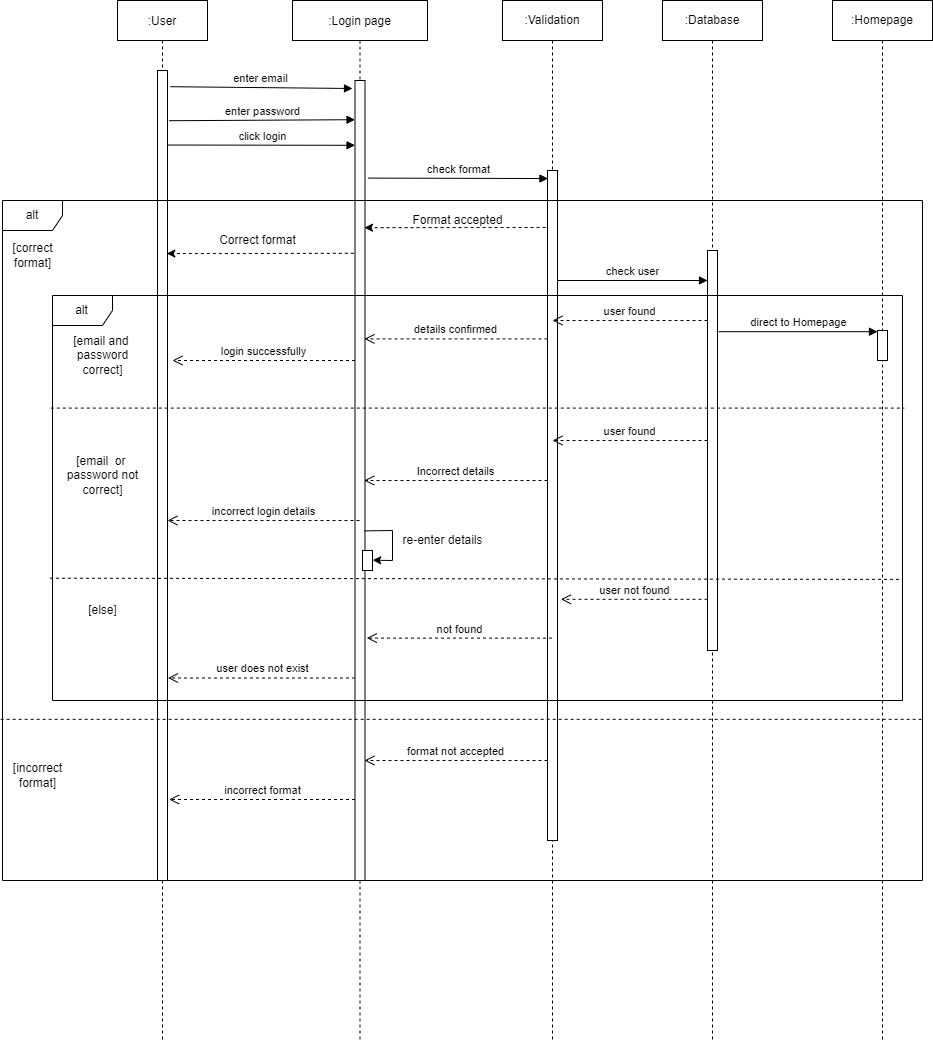

The diagram above was exported from draw.io. Its source (the exported page's mxGraphModel, read from the mxfile embedded in the PNG):
<mxGraphModel dx="1871" dy="567" grid="1" gridSize="10" guides="1" tooltips="1" connect="1" arrows="1" fold="1" page="1" pageScale="1" pageWidth="850" pageHeight="1100" math="0" shadow="0">
  <root>
    <mxCell id="0" />
    <mxCell id="1" parent="0" />
    <mxCell id="3nuBFxr9cyL0pnOWT2aG-1" value=":User" style="shape=umlLifeline;perimeter=lifelinePerimeter;container=1;collapsible=0;recursiveResize=0;rounded=0;shadow=0;strokeWidth=1;" parent="1" vertex="1">
      <mxGeometry x="115" y="80" width="90" height="1040" as="geometry" />
    </mxCell>
    <mxCell id="FoudWY0UYIeMtLkn93zb-27" value="" style="html=1;points=[];perimeter=orthogonalPerimeter;" parent="3nuBFxr9cyL0pnOWT2aG-1" vertex="1">
      <mxGeometry x="40" y="70" width="10" height="810" as="geometry" />
    </mxCell>
    <mxCell id="3nuBFxr9cyL0pnOWT2aG-5" value=":Login page" style="shape=umlLifeline;perimeter=lifelinePerimeter;container=1;collapsible=0;recursiveResize=0;rounded=0;shadow=0;strokeWidth=1;" parent="1" vertex="1">
      <mxGeometry x="290" y="80" width="135" height="1040" as="geometry" />
    </mxCell>
    <mxCell id="FoudWY0UYIeMtLkn93zb-28" value="" style="html=1;points=[];perimeter=orthogonalPerimeter;" parent="3nuBFxr9cyL0pnOWT2aG-5" vertex="1">
      <mxGeometry x="62.5" y="80" width="10" height="800" as="geometry" />
    </mxCell>
    <mxCell id="WZs9-Ane6nQcxcV0YwvM-1" value="" style="html=1;points=[];perimeter=orthogonalPerimeter;" parent="3nuBFxr9cyL0pnOWT2aG-5" vertex="1">
      <mxGeometry x="70" y="550" width="10" height="20" as="geometry" />
    </mxCell>
    <mxCell id="WZs9-Ane6nQcxcV0YwvM-2" value="" style="endArrow=classic;html=1;rounded=0;entryX=1.019;entryY=0.486;entryDx=0;entryDy=0;entryPerimeter=0;exitX=0.931;exitY=0.563;exitDx=0;exitDy=0;exitPerimeter=0;" parent="3nuBFxr9cyL0pnOWT2aG-5" source="FoudWY0UYIeMtLkn93zb-28" target="WZs9-Ane6nQcxcV0YwvM-1" edge="1">
      <mxGeometry width="50" height="50" relative="1" as="geometry">
        <mxPoint x="100" y="570" as="sourcePoint" />
        <mxPoint x="150" y="520" as="targetPoint" />
        <Array as="points">
          <mxPoint x="100" y="530" />
          <mxPoint x="100" y="560" />
        </Array>
      </mxGeometry>
    </mxCell>
    <mxCell id="3nuBFxr9cyL0pnOWT2aG-8" value="enter email" style="verticalAlign=bottom;endArrow=block;shadow=0;strokeWidth=1;exitX=1.282;exitY=0.02;exitDx=0;exitDy=0;exitPerimeter=0;" parent="1" source="FoudWY0UYIeMtLkn93zb-27" edge="1">
      <mxGeometry relative="1" as="geometry">
        <mxPoint x="220" y="160" as="sourcePoint" />
        <mxPoint x="350" y="168" as="targetPoint" />
      </mxGeometry>
    </mxCell>
    <mxCell id="A7PZe1eMqj5-ycQtQaF9-1" value=":Database" style="shape=umlLifeline;perimeter=lifelinePerimeter;whiteSpace=wrap;html=1;container=1;collapsible=0;recursiveResize=0;outlineConnect=0;" parent="1" vertex="1">
      <mxGeometry x="660" y="80" width="100" height="1040" as="geometry" />
    </mxCell>
    <mxCell id="FoudWY0UYIeMtLkn93zb-29" value="" style="html=1;points=[];perimeter=orthogonalPerimeter;" parent="A7PZe1eMqj5-ycQtQaF9-1" vertex="1">
      <mxGeometry x="45" y="250" width="10" height="400" as="geometry" />
    </mxCell>
    <mxCell id="A7PZe1eMqj5-ycQtQaF9-2" value=":Homepage" style="shape=umlLifeline;perimeter=lifelinePerimeter;whiteSpace=wrap;html=1;container=1;collapsible=0;recursiveResize=0;outlineConnect=0;" parent="1" vertex="1">
      <mxGeometry x="830" y="80" width="100" height="1040" as="geometry" />
    </mxCell>
    <mxCell id="FoudWY0UYIeMtLkn93zb-33" value="" style="html=1;points=[];perimeter=orthogonalPerimeter;" parent="A7PZe1eMqj5-ycQtQaF9-2" vertex="1">
      <mxGeometry x="45" y="330" width="10" height="30" as="geometry" />
    </mxCell>
    <mxCell id="A7PZe1eMqj5-ycQtQaF9-3" value=":Validation" style="shape=umlLifeline;perimeter=lifelinePerimeter;whiteSpace=wrap;html=1;container=1;collapsible=0;recursiveResize=0;outlineConnect=0;" parent="1" vertex="1">
      <mxGeometry x="500" y="80" width="100" height="1040" as="geometry" />
    </mxCell>
    <mxCell id="FoudWY0UYIeMtLkn93zb-31" value="" style="html=1;points=[];perimeter=orthogonalPerimeter;" parent="A7PZe1eMqj5-ycQtQaF9-3" vertex="1">
      <mxGeometry x="45" y="170" width="10" height="670" as="geometry" />
    </mxCell>
    <mxCell id="A7PZe1eMqj5-ycQtQaF9-4" value="check format" style="html=1;verticalAlign=bottom;endArrow=block;rounded=0;exitX=1.297;exitY=0.122;exitDx=0;exitDy=0;exitPerimeter=0;entryX=0.047;entryY=0.012;entryDx=0;entryDy=0;entryPerimeter=0;" parent="1" source="FoudWY0UYIeMtLkn93zb-28" target="FoudWY0UYIeMtLkn93zb-31" edge="1">
      <mxGeometry width="80" relative="1" as="geometry">
        <mxPoint x="380" y="250" as="sourcePoint" />
        <mxPoint x="530" y="250" as="targetPoint" />
      </mxGeometry>
    </mxCell>
    <mxCell id="A7PZe1eMqj5-ycQtQaF9-14" value="enter password" style="html=1;verticalAlign=bottom;endArrow=block;rounded=0;entryX=0.003;entryY=0.049;entryDx=0;entryDy=0;entryPerimeter=0;exitX=1.165;exitY=0.062;exitDx=0;exitDy=0;exitPerimeter=0;" parent="1" source="FoudWY0UYIeMtLkn93zb-27" target="FoudWY0UYIeMtLkn93zb-28" edge="1">
      <mxGeometry width="80" relative="1" as="geometry">
        <mxPoint x="170" y="199" as="sourcePoint" />
        <mxPoint x="359.5" y="186.88" as="targetPoint" />
      </mxGeometry>
    </mxCell>
    <mxCell id="A7PZe1eMqj5-ycQtQaF9-15" value="click login" style="html=1;verticalAlign=bottom;endArrow=block;rounded=0;entryX=0.003;entryY=0.081;entryDx=0;entryDy=0;entryPerimeter=0;exitX=1.047;exitY=0.092;exitDx=0;exitDy=0;exitPerimeter=0;" parent="1" source="FoudWY0UYIeMtLkn93zb-27" target="FoudWY0UYIeMtLkn93zb-28" edge="1">
      <mxGeometry width="80" relative="1" as="geometry">
        <mxPoint x="170" y="225" as="sourcePoint" />
        <mxPoint x="357.5" y="212.92000000000007" as="targetPoint" />
      </mxGeometry>
    </mxCell>
    <mxCell id="FoudWY0UYIeMtLkn93zb-2" value="[correct&lt;br&gt;format]" style="text;html=1;align=center;verticalAlign=middle;resizable=0;points=[];autosize=1;strokeColor=none;fillColor=none;" parent="1" vertex="1">
      <mxGeometry y="320" width="60" height="30" as="geometry" />
    </mxCell>
    <mxCell id="FoudWY0UYIeMtLkn93zb-3" value="[incorrect&lt;br&gt;format]" style="text;html=1;align=center;verticalAlign=middle;resizable=0;points=[];autosize=1;strokeColor=none;fillColor=none;" parent="1" vertex="1">
      <mxGeometry x="5" y="840" width="60" height="30" as="geometry" />
    </mxCell>
    <mxCell id="FoudWY0UYIeMtLkn93zb-4" value="" style="html=1;labelBackgroundColor=#ffffff;startArrow=none;startFill=0;startSize=6;endArrow=classic;endFill=1;endSize=6;jettySize=auto;orthogonalLoop=1;strokeWidth=1;dashed=1;fontSize=14;rounded=0;" parent="1" edge="1">
      <mxGeometry width="60" height="60" relative="1" as="geometry">
        <mxPoint x="470" y="290" as="sourcePoint" />
        <mxPoint x="470" y="290" as="targetPoint" />
      </mxGeometry>
    </mxCell>
    <mxCell id="FoudWY0UYIeMtLkn93zb-5" value="" style="html=1;labelBackgroundColor=#ffffff;startArrow=none;startFill=0;startSize=6;endArrow=classic;endFill=1;endSize=6;jettySize=auto;orthogonalLoop=1;strokeWidth=1;dashed=1;fontSize=14;rounded=0;entryX=0.944;entryY=0.184;entryDx=0;entryDy=0;entryPerimeter=0;exitX=-0.188;exitY=0.085;exitDx=0;exitDy=0;exitPerimeter=0;" parent="1" source="FoudWY0UYIeMtLkn93zb-31" target="FoudWY0UYIeMtLkn93zb-28" edge="1">
      <mxGeometry width="60" height="60" relative="1" as="geometry">
        <mxPoint x="530" y="298" as="sourcePoint" />
        <mxPoint x="370" y="298" as="targetPoint" />
      </mxGeometry>
    </mxCell>
    <mxCell id="FoudWY0UYIeMtLkn93zb-6" value="Format accepted" style="text;html=1;align=center;verticalAlign=middle;resizable=0;points=[];autosize=1;strokeColor=none;fillColor=none;" parent="1" vertex="1">
      <mxGeometry x="400" y="290" width="110" height="20" as="geometry" />
    </mxCell>
    <mxCell id="FoudWY0UYIeMtLkn93zb-11" value="" style="html=1;labelBackgroundColor=#ffffff;startArrow=none;startFill=0;startSize=6;endArrow=classic;endFill=1;endSize=6;jettySize=auto;orthogonalLoop=1;strokeWidth=1;dashed=1;fontSize=14;rounded=0;entryX=0.929;entryY=0.226;entryDx=0;entryDy=0;entryPerimeter=0;exitX=-0.115;exitY=0.216;exitDx=0;exitDy=0;exitPerimeter=0;" parent="1" source="FoudWY0UYIeMtLkn93zb-28" target="FoudWY0UYIeMtLkn93zb-27" edge="1">
      <mxGeometry width="60" height="60" relative="1" as="geometry">
        <mxPoint x="340" y="320" as="sourcePoint" />
        <mxPoint x="180" y="320" as="targetPoint" />
      </mxGeometry>
    </mxCell>
    <mxCell id="FoudWY0UYIeMtLkn93zb-12" value="Correct format" style="text;html=1;align=center;verticalAlign=middle;resizable=0;points=[];autosize=1;strokeColor=none;fillColor=none;" parent="1" vertex="1">
      <mxGeometry x="210" y="310" width="90" height="20" as="geometry" />
    </mxCell>
    <mxCell id="FoudWY0UYIeMtLkn93zb-18" value="alt" style="shape=umlFrame;whiteSpace=wrap;html=1;" parent="1" vertex="1">
      <mxGeometry x="50" y="375" width="850" height="405" as="geometry" />
    </mxCell>
    <mxCell id="A7PZe1eMqj5-ycQtQaF9-12" value="alt" style="shape=umlFrame;whiteSpace=wrap;html=1;" parent="1" vertex="1">
      <mxGeometry y="280" width="920" height="680" as="geometry" />
    </mxCell>
    <mxCell id="FoudWY0UYIeMtLkn93zb-1" value="" style="endArrow=none;dashed=1;html=1;rounded=0;entryX=1;entryY=0.763;entryDx=0;entryDy=0;entryPerimeter=0;exitX=-0.002;exitY=0.763;exitDx=0;exitDy=0;exitPerimeter=0;" parent="1" source="A7PZe1eMqj5-ycQtQaF9-12" target="A7PZe1eMqj5-ycQtQaF9-12" edge="1">
      <mxGeometry width="50" height="50" relative="1" as="geometry">
        <mxPoint x="-1080" y="760" as="sourcePoint" />
        <mxPoint x="470" y="390" as="targetPoint" />
      </mxGeometry>
    </mxCell>
    <mxCell id="FoudWY0UYIeMtLkn93zb-34" value="" style="endArrow=none;dashed=1;html=1;rounded=0;exitX=-0.002;exitY=0.278;exitDx=0;exitDy=0;exitPerimeter=0;entryX=1.002;entryY=0.278;entryDx=0;entryDy=0;entryPerimeter=0;" parent="1" source="FoudWY0UYIeMtLkn93zb-18" target="FoudWY0UYIeMtLkn93zb-18" edge="1">
      <mxGeometry width="50" height="50" relative="1" as="geometry">
        <mxPoint x="-350" y="700" as="sourcePoint" />
        <mxPoint x="-290" y="500" as="targetPoint" />
      </mxGeometry>
    </mxCell>
    <mxCell id="FoudWY0UYIeMtLkn93zb-41" value="" style="endArrow=none;dashed=1;html=1;rounded=0;exitX=-0.003;exitY=0.698;exitDx=0;exitDy=0;exitPerimeter=0;entryX=1;entryY=0.701;entryDx=0;entryDy=0;entryPerimeter=0;" parent="1" source="FoudWY0UYIeMtLkn93zb-18" target="FoudWY0UYIeMtLkn93zb-18" edge="1">
      <mxGeometry width="50" height="50" relative="1" as="geometry">
        <mxPoint x="-220" y="780" as="sourcePoint" />
        <mxPoint x="900" y="840" as="targetPoint" />
      </mxGeometry>
    </mxCell>
    <mxCell id="FoudWY0UYIeMtLkn93zb-49" value="[email and&amp;nbsp;&lt;br&gt;password&lt;br&gt;correct]" style="text;html=1;align=center;verticalAlign=middle;resizable=0;points=[];autosize=1;strokeColor=none;fillColor=none;" parent="1" vertex="1">
      <mxGeometry x="65" y="410" width="70" height="50" as="geometry" />
    </mxCell>
    <mxCell id="FoudWY0UYIeMtLkn93zb-51" value="[else]" style="text;html=1;align=center;verticalAlign=middle;resizable=0;points=[];autosize=1;strokeColor=none;fillColor=none;" parent="1" vertex="1">
      <mxGeometry x="80" y="680" width="40" height="20" as="geometry" />
    </mxCell>
    <mxCell id="GTX0fGzXtQtb5PxNbxUE-1" value="check user" style="html=1;verticalAlign=bottom;endArrow=block;rounded=0;entryX=0;entryY=0.075;entryDx=0;entryDy=0;entryPerimeter=0;" parent="1" source="FoudWY0UYIeMtLkn93zb-31" target="FoudWY0UYIeMtLkn93zb-29" edge="1">
      <mxGeometry width="80" relative="1" as="geometry">
        <mxPoint x="390" y="390" as="sourcePoint" />
        <mxPoint x="470" y="390" as="targetPoint" />
      </mxGeometry>
    </mxCell>
    <mxCell id="GTX0fGzXtQtb5PxNbxUE-2" value="user found" style="html=1;verticalAlign=bottom;endArrow=open;dashed=1;endSize=8;rounded=0;" parent="1" source="FoudWY0UYIeMtLkn93zb-29" edge="1">
      <mxGeometry relative="1" as="geometry">
        <mxPoint x="550" y="490" as="sourcePoint" />
        <mxPoint x="550" y="400" as="targetPoint" />
      </mxGeometry>
    </mxCell>
    <mxCell id="GTX0fGzXtQtb5PxNbxUE-4" value="login successfully" style="html=1;verticalAlign=bottom;endArrow=open;dashed=1;endSize=8;rounded=0;" parent="1" source="FoudWY0UYIeMtLkn93zb-28" edge="1">
      <mxGeometry relative="1" as="geometry">
        <mxPoint x="300" y="430" as="sourcePoint" />
        <mxPoint x="170" y="440" as="targetPoint" />
      </mxGeometry>
    </mxCell>
    <mxCell id="GTX0fGzXtQtb5PxNbxUE-5" value="direct to Homepage" style="html=1;verticalAlign=bottom;endArrow=block;rounded=0;exitX=1.117;exitY=0.203;exitDx=0;exitDy=0;exitPerimeter=0;" parent="1" source="FoudWY0UYIeMtLkn93zb-29" target="FoudWY0UYIeMtLkn93zb-33" edge="1">
      <mxGeometry width="80" relative="1" as="geometry">
        <mxPoint x="510" y="380" as="sourcePoint" />
        <mxPoint x="590" y="380" as="targetPoint" />
      </mxGeometry>
    </mxCell>
    <mxCell id="GTX0fGzXtQtb5PxNbxUE-6" value="user found" style="html=1;verticalAlign=bottom;endArrow=open;dashed=1;endSize=8;rounded=0;" parent="1" source="FoudWY0UYIeMtLkn93zb-29" edge="1">
      <mxGeometry relative="1" as="geometry">
        <mxPoint x="687.5" y="520" as="sourcePoint" />
        <mxPoint x="550" y="520" as="targetPoint" />
      </mxGeometry>
    </mxCell>
    <mxCell id="GTX0fGzXtQtb5PxNbxUE-7" value="details confirmed" style="html=1;verticalAlign=bottom;endArrow=open;dashed=1;endSize=8;rounded=0;entryX=0.95;entryY=0.323;entryDx=0;entryDy=0;entryPerimeter=0;" parent="1" source="FoudWY0UYIeMtLkn93zb-31" target="FoudWY0UYIeMtLkn93zb-28" edge="1">
      <mxGeometry relative="1" as="geometry">
        <mxPoint x="490" y="500" as="sourcePoint" />
        <mxPoint x="410" y="500" as="targetPoint" />
      </mxGeometry>
    </mxCell>
    <mxCell id="GTX0fGzXtQtb5PxNbxUE-8" value="Incorrect details" style="html=1;verticalAlign=bottom;endArrow=open;dashed=1;endSize=8;rounded=0;entryX=0.919;entryY=0.5;entryDx=0;entryDy=0;entryPerimeter=0;" parent="1" source="FoudWY0UYIeMtLkn93zb-31" target="FoudWY0UYIeMtLkn93zb-28" edge="1">
      <mxGeometry relative="1" as="geometry">
        <mxPoint x="540" y="600" as="sourcePoint" />
        <mxPoint x="460" y="600" as="targetPoint" />
      </mxGeometry>
    </mxCell>
    <mxCell id="GTX0fGzXtQtb5PxNbxUE-10" value="incorrect login details" style="html=1;verticalAlign=bottom;endArrow=open;dashed=1;endSize=8;rounded=0;" parent="1" source="3nuBFxr9cyL0pnOWT2aG-5" target="FoudWY0UYIeMtLkn93zb-27" edge="1">
      <mxGeometry relative="1" as="geometry">
        <mxPoint x="300" y="650" as="sourcePoint" />
        <mxPoint x="220" y="650" as="targetPoint" />
      </mxGeometry>
    </mxCell>
    <mxCell id="GTX0fGzXtQtb5PxNbxUE-11" value="user not found" style="html=1;verticalAlign=bottom;endArrow=open;dashed=1;endSize=8;rounded=0;entryX=1.341;entryY=0.64;entryDx=0;entryDy=0;entryPerimeter=0;" parent="1" source="FoudWY0UYIeMtLkn93zb-29" target="FoudWY0UYIeMtLkn93zb-31" edge="1">
      <mxGeometry relative="1" as="geometry">
        <mxPoint x="490" y="690" as="sourcePoint" />
        <mxPoint x="590" y="690" as="targetPoint" />
      </mxGeometry>
    </mxCell>
    <mxCell id="GTX0fGzXtQtb5PxNbxUE-12" value="not found" style="html=1;verticalAlign=bottom;endArrow=open;dashed=1;endSize=8;rounded=0;entryX=1.179;entryY=0.697;entryDx=0;entryDy=0;entryPerimeter=0;" parent="1" source="A7PZe1eMqj5-ycQtQaF9-3" target="FoudWY0UYIeMtLkn93zb-28" edge="1">
      <mxGeometry relative="1" as="geometry">
        <mxPoint x="490" y="690" as="sourcePoint" />
        <mxPoint x="410" y="690" as="targetPoint" />
      </mxGeometry>
    </mxCell>
    <mxCell id="GTX0fGzXtQtb5PxNbxUE-13" value="user does not exist" style="html=1;verticalAlign=bottom;endArrow=open;dashed=1;endSize=8;rounded=0;entryX=1.047;entryY=0.75;entryDx=0;entryDy=0;entryPerimeter=0;" parent="1" source="FoudWY0UYIeMtLkn93zb-28" target="FoudWY0UYIeMtLkn93zb-27" edge="1">
      <mxGeometry relative="1" as="geometry">
        <mxPoint x="490" y="690" as="sourcePoint" />
        <mxPoint x="160" y="720" as="targetPoint" />
      </mxGeometry>
    </mxCell>
    <mxCell id="FoudWY0UYIeMtLkn93zb-50" value="[email&amp;nbsp; or &lt;br&gt;password not&lt;br&gt;correct]" style="text;html=1;align=center;verticalAlign=middle;resizable=0;points=[];autosize=1;strokeColor=none;fillColor=none;" parent="1" vertex="1">
      <mxGeometry x="55" y="530" width="90" height="50" as="geometry" />
    </mxCell>
    <mxCell id="GTX0fGzXtQtb5PxNbxUE-14" value="format not accepted" style="html=1;verticalAlign=bottom;endArrow=open;dashed=1;endSize=8;rounded=0;entryX=0.944;entryY=0.85;entryDx=0;entryDy=0;entryPerimeter=0;" parent="1" source="FoudWY0UYIeMtLkn93zb-31" target="FoudWY0UYIeMtLkn93zb-28" edge="1">
      <mxGeometry relative="1" as="geometry">
        <mxPoint x="350" y="830" as="sourcePoint" />
        <mxPoint x="270" y="830" as="targetPoint" />
      </mxGeometry>
    </mxCell>
    <mxCell id="GTX0fGzXtQtb5PxNbxUE-15" value="incorrect format" style="html=1;verticalAlign=bottom;endArrow=open;dashed=1;endSize=8;rounded=0;entryX=1.165;entryY=0.9;entryDx=0;entryDy=0;entryPerimeter=0;" parent="1" source="FoudWY0UYIeMtLkn93zb-28" target="FoudWY0UYIeMtLkn93zb-27" edge="1">
      <mxGeometry relative="1" as="geometry">
        <mxPoint x="350" y="830" as="sourcePoint" />
        <mxPoint x="160" y="838" as="targetPoint" />
      </mxGeometry>
    </mxCell>
    <mxCell id="WZs9-Ane6nQcxcV0YwvM-3" value="re-enter details" style="text;html=1;align=center;verticalAlign=middle;resizable=0;points=[];autosize=1;strokeColor=none;fillColor=none;" parent="1" vertex="1">
      <mxGeometry x="390" y="610" width="100" height="20" as="geometry" />
    </mxCell>
  </root>
</mxGraphModel>